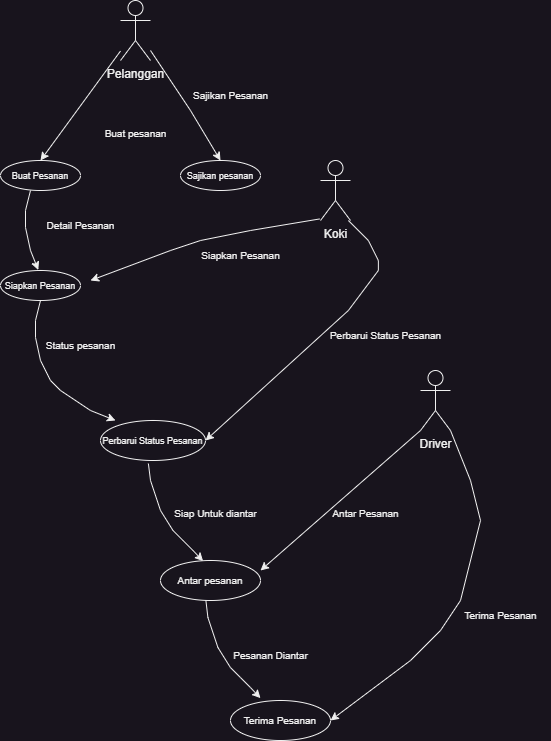

The diagram above was exported from draw.io. Its source (the exported page's mxGraphModel, read from the mxfile embedded in the PNG):
<mxGraphModel dx="1036" dy="606" grid="1" gridSize="10" guides="1" tooltips="1" connect="1" arrows="1" fold="1" page="1" pageScale="1" pageWidth="827" pageHeight="1169" math="0" shadow="0">
  <root>
    <mxCell id="0" />
    <mxCell id="1" parent="0" />
    <mxCell id="OqQnOkEHvsXslcwKp19K-1" value="Pelanggan" style="shape=umlActor;verticalLabelPosition=bottom;verticalAlign=top;html=1;outlineConnect=0;" parent="1" vertex="1">
      <mxGeometry x="190" y="20" width="30" height="60" as="geometry" />
    </mxCell>
    <mxCell id="OqQnOkEHvsXslcwKp19K-8" value="" style="endArrow=classic;html=1;rounded=0;" parent="1" source="OqQnOkEHvsXslcwKp19K-1" edge="1">
      <mxGeometry width="50" height="50" relative="1" as="geometry">
        <mxPoint x="180" y="70" as="sourcePoint" />
        <mxPoint x="110" y="180" as="targetPoint" />
      </mxGeometry>
    </mxCell>
    <mxCell id="OqQnOkEHvsXslcwKp19K-9" value="" style="endArrow=classic;html=1;rounded=0;" parent="1" edge="1">
      <mxGeometry width="50" height="50" relative="1" as="geometry">
        <mxPoint x="220" y="70" as="sourcePoint" />
        <mxPoint x="290" y="180" as="targetPoint" />
        <Array as="points">
          <mxPoint x="260" y="130" />
        </Array>
      </mxGeometry>
    </mxCell>
    <mxCell id="OqQnOkEHvsXslcwKp19K-10" value="&lt;font style=&quot;font-size: 9px;&quot;&gt;Buat Pesanan&lt;/font&gt;" style="ellipse;whiteSpace=wrap;html=1;" parent="1" vertex="1">
      <mxGeometry x="70" y="180" width="80" height="30" as="geometry" />
    </mxCell>
    <mxCell id="OqQnOkEHvsXslcwKp19K-11" value="&lt;font style=&quot;font-size: 9px;&quot;&gt;Sajikan pesanan&lt;/font&gt;" style="ellipse;whiteSpace=wrap;html=1;" parent="1" vertex="1">
      <mxGeometry x="250" y="180" width="80" height="30" as="geometry" />
    </mxCell>
    <mxCell id="OqQnOkEHvsXslcwKp19K-12" value="&lt;font style=&quot;font-size: 10px;&quot;&gt;B&lt;/font&gt;&lt;font size=&quot;1&quot; style=&quot;&quot;&gt;uat pesanan&lt;/font&gt;" style="text;html=1;align=center;verticalAlign=middle;resizable=0;points=[];autosize=1;strokeColor=none;fillColor=none;" parent="1" vertex="1">
      <mxGeometry x="160" y="138" width="90" height="30" as="geometry" />
    </mxCell>
    <mxCell id="OqQnOkEHvsXslcwKp19K-13" value="&lt;font style=&quot;font-size: 10px;&quot;&gt;Sajikan Pesanan&lt;/font&gt;" style="text;html=1;align=center;verticalAlign=middle;resizable=0;points=[];autosize=1;strokeColor=none;fillColor=none;" parent="1" vertex="1">
      <mxGeometry x="250" y="100" width="100" height="30" as="geometry" />
    </mxCell>
    <mxCell id="OqQnOkEHvsXslcwKp19K-21" value="&lt;font style=&quot;font-size: 9px;&quot;&gt;Siapkan Pesanan&lt;/font&gt;" style="ellipse;whiteSpace=wrap;html=1;" parent="1" vertex="1">
      <mxGeometry x="70" y="290" width="80" height="30" as="geometry" />
    </mxCell>
    <mxCell id="OqQnOkEHvsXslcwKp19K-22" value="&lt;font style=&quot;font-size: 10px;&quot;&gt;Detail Pesanan&lt;/font&gt;" style="text;html=1;align=center;verticalAlign=middle;resizable=0;points=[];autosize=1;strokeColor=none;fillColor=none;" parent="1" vertex="1">
      <mxGeometry x="105" y="230" width="90" height="30" as="geometry" />
    </mxCell>
    <mxCell id="OqQnOkEHvsXslcwKp19K-23" value="" style="endArrow=classic;html=1;rounded=0;exitX=0.432;exitY=1.089;exitDx=0;exitDy=0;exitPerimeter=0;entryX=0;entryY=0.5;entryDx=0;entryDy=0;" parent="1" edge="1">
      <mxGeometry width="50" height="50" relative="1" as="geometry">
        <mxPoint x="110" y="320" as="sourcePoint" />
        <mxPoint x="185" y="440" as="targetPoint" />
        <Array as="points">
          <mxPoint x="105" y="340" />
          <mxPoint x="105" y="357" />
          <mxPoint x="110" y="380" />
          <mxPoint x="120" y="400" />
          <mxPoint x="130" y="410" />
          <mxPoint x="160" y="430" />
        </Array>
      </mxGeometry>
    </mxCell>
    <mxCell id="OqQnOkEHvsXslcwKp19K-25" value="" style="endArrow=classic;html=1;rounded=0;exitX=0.432;exitY=1.089;exitDx=0;exitDy=0;exitPerimeter=0;entryX=0.472;entryY=-0.018;entryDx=0;entryDy=0;entryPerimeter=0;" parent="1" target="OqQnOkEHvsXslcwKp19K-21" edge="1">
      <mxGeometry width="50" height="50" relative="1" as="geometry">
        <mxPoint x="100" y="210" as="sourcePoint" />
        <mxPoint x="105" y="287" as="targetPoint" />
        <Array as="points">
          <mxPoint x="95" y="230" />
          <mxPoint x="95" y="247" />
          <mxPoint x="100" y="270" />
        </Array>
      </mxGeometry>
    </mxCell>
    <mxCell id="OqQnOkEHvsXslcwKp19K-26" value="&lt;font style=&quot;font-size: 10px;&quot;&gt;Status pesanan&lt;/font&gt;" style="text;html=1;align=center;verticalAlign=middle;resizable=0;points=[];autosize=1;strokeColor=none;fillColor=none;" parent="1" vertex="1">
      <mxGeometry x="105" y="350" width="90" height="30" as="geometry" />
    </mxCell>
    <mxCell id="OqQnOkEHvsXslcwKp19K-27" value="&lt;font size=&quot;1&quot;&gt;Antar pesanan&lt;/font&gt;" style="ellipse;whiteSpace=wrap;html=1;" parent="1" vertex="1">
      <mxGeometry x="230" y="580" width="100" height="40" as="geometry" />
    </mxCell>
    <mxCell id="OqQnOkEHvsXslcwKp19K-28" value="" style="endArrow=classic;html=1;rounded=0;exitX=0.456;exitY=1.077;exitDx=0;exitDy=0;exitPerimeter=0;entryX=0.401;entryY=0.016;entryDx=0;entryDy=0;entryPerimeter=0;" parent="1" source="OqQnOkEHvsXslcwKp19K-24" edge="1">
      <mxGeometry width="50" height="50" relative="1" as="geometry">
        <mxPoint x="215.36" y="493.55999999999995" as="sourcePoint" />
        <mxPoint x="272.59999999999997" y="580.6400000000001" as="targetPoint" />
        <Array as="points">
          <mxPoint x="220" y="500" />
          <mxPoint x="230" y="530" />
          <mxPoint x="242.5" y="550" />
          <mxPoint x="252.5" y="560" />
          <mxPoint x="262.5" y="570" />
        </Array>
      </mxGeometry>
    </mxCell>
    <mxCell id="OqQnOkEHvsXslcwKp19K-29" value="Koki" style="shape=umlActor;verticalLabelPosition=bottom;verticalAlign=top;html=1;outlineConnect=0;" parent="1" vertex="1">
      <mxGeometry x="390" y="180" width="30" height="60" as="geometry" />
    </mxCell>
    <mxCell id="OqQnOkEHvsXslcwKp19K-39" value="" style="endArrow=classic;html=1;rounded=0;" parent="1" edge="1">
      <mxGeometry width="50" height="50" relative="1" as="geometry">
        <mxPoint x="389" y="238.4677419354839" as="sourcePoint" />
        <mxPoint x="160" y="300" as="targetPoint" />
        <Array as="points">
          <mxPoint x="320" y="250" />
          <mxPoint x="270" y="260" />
          <mxPoint x="240" y="270" />
        </Array>
      </mxGeometry>
    </mxCell>
    <mxCell id="OqQnOkEHvsXslcwKp19K-40" value="&lt;font style=&quot;font-size: 10px;&quot;&gt;Siapkan Pesanan&lt;/font&gt;" style="text;html=1;align=center;verticalAlign=middle;resizable=0;points=[];autosize=1;strokeColor=none;fillColor=none;" parent="1" vertex="1">
      <mxGeometry x="260" y="260" width="100" height="30" as="geometry" />
    </mxCell>
    <mxCell id="OqQnOkEHvsXslcwKp19K-42" value="" style="endArrow=classic;html=1;rounded=0;exitX=1;exitY=1;exitDx=0;exitDy=0;exitPerimeter=0;entryX=1;entryY=0.5;entryDx=0;entryDy=0;" parent="1" target="OqQnOkEHvsXslcwKp19K-24" edge="1">
      <mxGeometry width="50" height="50" relative="1" as="geometry">
        <mxPoint x="417.87" y="240.00000000000006" as="sourcePoint" />
        <mxPoint x="172.135" y="426.5200000000001" as="targetPoint" />
        <Array as="points">
          <mxPoint x="437.87" y="260" />
          <mxPoint x="447.87" y="280" />
          <mxPoint x="447.87" y="290" />
          <mxPoint x="417.87" y="330" />
        </Array>
      </mxGeometry>
    </mxCell>
    <mxCell id="OqQnOkEHvsXslcwKp19K-43" value="" style="endArrow=classic;html=1;rounded=0;exitX=0.432;exitY=1.089;exitDx=0;exitDy=0;exitPerimeter=0;entryX=0.401;entryY=0.016;entryDx=0;entryDy=0;entryPerimeter=0;" parent="1" target="OqQnOkEHvsXslcwKp19K-24" edge="1">
      <mxGeometry width="50" height="50" relative="1" as="geometry">
        <mxPoint x="235" y="460" as="sourcePoint" />
        <mxPoint x="272.59999999999997" y="570.6400000000001" as="targetPoint" />
        <Array as="points" />
      </mxGeometry>
    </mxCell>
    <mxCell id="OqQnOkEHvsXslcwKp19K-24" value="&lt;font style=&quot;font-size: 9px;&quot;&gt;Perbarui Status Pesanan&lt;/font&gt;" style="ellipse;whiteSpace=wrap;html=1;" parent="1" vertex="1">
      <mxGeometry x="170" y="440" width="105" height="40" as="geometry" />
    </mxCell>
    <mxCell id="OqQnOkEHvsXslcwKp19K-44" value="&lt;font style=&quot;font-size: 10px;&quot;&gt;Siap Untuk diantar&lt;/font&gt;" style="text;html=1;align=center;verticalAlign=middle;resizable=0;points=[];autosize=1;strokeColor=none;fillColor=none;" parent="1" vertex="1">
      <mxGeometry x="230" y="518" width="110" height="30" as="geometry" />
    </mxCell>
    <mxCell id="OqQnOkEHvsXslcwKp19K-45" value="" style="endArrow=classic;html=1;rounded=0;exitX=0.456;exitY=1.077;exitDx=0;exitDy=0;exitPerimeter=0;entryX=0.401;entryY=0.016;entryDx=0;entryDy=0;entryPerimeter=0;" parent="1" edge="1">
      <mxGeometry width="50" height="50" relative="1" as="geometry">
        <mxPoint x="275.4" y="620" as="sourcePoint" />
        <mxPoint x="329.99999999999994" y="717.6400000000001" as="targetPoint" />
        <Array as="points">
          <mxPoint x="277.4" y="637" />
          <mxPoint x="287.4" y="667" />
          <mxPoint x="299.9" y="687" />
          <mxPoint x="309.9" y="697" />
          <mxPoint x="319.9" y="707" />
        </Array>
      </mxGeometry>
    </mxCell>
    <mxCell id="OqQnOkEHvsXslcwKp19K-46" value="&lt;font size=&quot;1&quot;&gt;Terima Pesanan&lt;/font&gt;" style="ellipse;whiteSpace=wrap;html=1;" parent="1" vertex="1">
      <mxGeometry x="300" y="720" width="100" height="40" as="geometry" />
    </mxCell>
    <mxCell id="OqQnOkEHvsXslcwKp19K-47" value="Driver" style="shape=umlActor;verticalLabelPosition=bottom;verticalAlign=top;html=1;outlineConnect=0;" parent="1" vertex="1">
      <mxGeometry x="490" y="390" width="30" height="60" as="geometry" />
    </mxCell>
    <mxCell id="OqQnOkEHvsXslcwKp19K-48" value="&lt;font style=&quot;font-size: 10px;&quot;&gt;Perbarui Status Pesanan&lt;/font&gt;" style="text;html=1;align=center;verticalAlign=middle;resizable=0;points=[];autosize=1;strokeColor=none;fillColor=none;" parent="1" vertex="1">
      <mxGeometry x="390" y="340" width="130" height="30" as="geometry" />
    </mxCell>
    <mxCell id="OqQnOkEHvsXslcwKp19K-49" value="" style="endArrow=classic;html=1;rounded=0;exitX=0;exitY=1;exitDx=0;exitDy=0;exitPerimeter=0;entryX=1;entryY=0.25;entryDx=0;entryDy=0;entryPerimeter=0;" parent="1" source="OqQnOkEHvsXslcwKp19K-47" target="OqQnOkEHvsXslcwKp19K-27" edge="1">
      <mxGeometry width="50" height="50" relative="1" as="geometry">
        <mxPoint x="400" y="530" as="sourcePoint" />
        <mxPoint x="450" y="480" as="targetPoint" />
      </mxGeometry>
    </mxCell>
    <mxCell id="OqQnOkEHvsXslcwKp19K-50" value="&lt;font style=&quot;font-size: 10px;&quot;&gt;Antar Pesanan&lt;/font&gt;" style="text;html=1;align=center;verticalAlign=middle;resizable=0;points=[];autosize=1;strokeColor=none;fillColor=none;" parent="1" vertex="1">
      <mxGeometry x="390" y="518" width="90" height="30" as="geometry" />
    </mxCell>
    <mxCell id="OqQnOkEHvsXslcwKp19K-51" value="&lt;font style=&quot;font-size: 10px;&quot;&gt;Pesanan Diantar&lt;/font&gt;" style="text;html=1;align=center;verticalAlign=middle;resizable=0;points=[];autosize=1;strokeColor=none;fillColor=none;" parent="1" vertex="1">
      <mxGeometry x="290" y="660" width="100" height="30" as="geometry" />
    </mxCell>
    <mxCell id="OqQnOkEHvsXslcwKp19K-52" value="" style="endArrow=classic;html=1;rounded=0;exitX=1;exitY=1;exitDx=0;exitDy=0;exitPerimeter=0;entryX=1;entryY=0.5;entryDx=0;entryDy=0;" parent="1" source="OqQnOkEHvsXslcwKp19K-47" target="OqQnOkEHvsXslcwKp19K-46" edge="1">
      <mxGeometry width="50" height="50" relative="1" as="geometry">
        <mxPoint x="574" y="470" as="sourcePoint" />
        <mxPoint x="430" y="730" as="targetPoint" />
        <Array as="points">
          <mxPoint x="540" y="500" />
          <mxPoint x="550" y="540" />
          <mxPoint x="530" y="620" />
          <mxPoint x="510" y="650" />
          <mxPoint x="480" y="680" />
        </Array>
      </mxGeometry>
    </mxCell>
    <mxCell id="OqQnOkEHvsXslcwKp19K-53" value="&lt;font style=&quot;font-size: 10px;&quot;&gt;Terima Pesanan&lt;/font&gt;" style="text;html=1;align=center;verticalAlign=middle;resizable=0;points=[];autosize=1;strokeColor=none;fillColor=none;" parent="1" vertex="1">
      <mxGeometry x="520" y="620" width="100" height="30" as="geometry" />
    </mxCell>
  </root>
</mxGraphModel>